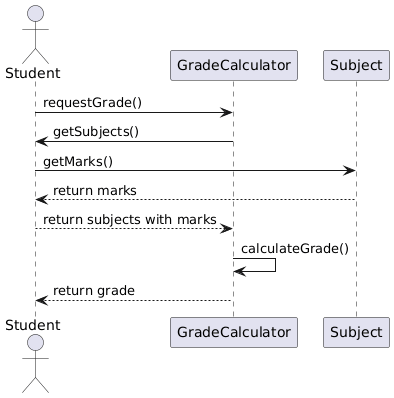

The diagram above was rendered by PlantUML. Its source (embedded in the PNG):
@startuml
actor Student
participant GradeCalculator
participant Subject

Student -> GradeCalculator : requestGrade()
GradeCalculator -> Student : getSubjects()
Student -> Subject : getMarks()
Subject --> Student : return marks
Student --> GradeCalculator : return subjects with marks
GradeCalculator -> GradeCalculator : calculateGrade()
GradeCalculator --> Student : return grade
@enduml